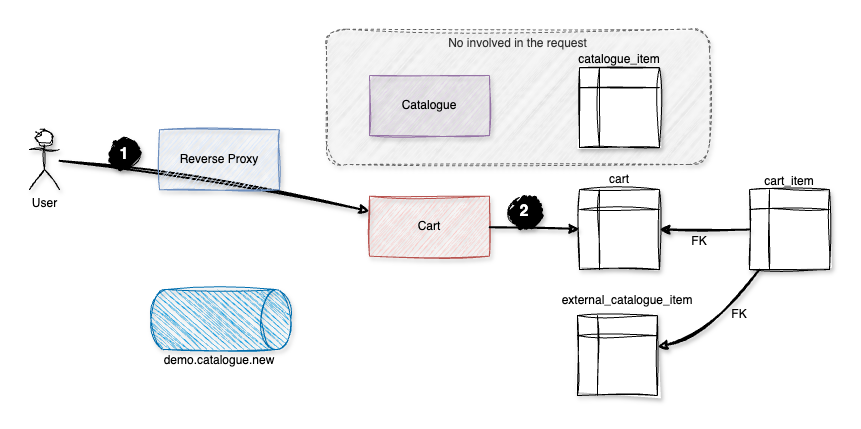

The diagram above was exported from draw.io. Its source (the exported page's mxGraphModel, read from the mxfile embedded in the PNG):
<mxGraphModel dx="1853" dy="1941" grid="1" gridSize="10" guides="1" tooltips="1" connect="1" arrows="1" fold="1" page="1" pageScale="1" pageWidth="827" pageHeight="1169" math="0" shadow="0">
  <root>
    <mxCell id="0" />
    <mxCell id="1" parent="0" />
    <mxCell id="2" value="" style="group" vertex="1" connectable="0" parent="1">
      <mxGeometry x="4020" y="3844.69" width="800" height="366.37999999999965" as="geometry" />
    </mxCell>
    <mxCell id="3" value="No involved in the request" style="rounded=1;whiteSpace=wrap;html=1;sketch=1;curveFitting=1;jiggle=2;shadow=1;verticalAlign=top;fillColor=#f5f5f5;dashed=1;fontColor=#333333;strokeColor=#666666;" vertex="1" parent="2">
      <mxGeometry x="297" width="383" height="135.31" as="geometry" />
    </mxCell>
    <mxCell id="4" value="Catalogue" style="rounded=0;whiteSpace=wrap;html=1;fillColor=#e1d5e7;strokeColor=#9673a6;sketch=1;curveFitting=1;jiggle=2;shadow=1;" vertex="1" parent="2">
      <mxGeometry x="340" y="46.36999999999989" width="120" height="60" as="geometry" />
    </mxCell>
    <mxCell id="5" value="Cart" style="rounded=0;whiteSpace=wrap;html=1;fillColor=#f8cecc;strokeColor=#b85450;sketch=1;curveFitting=1;jiggle=2;shadow=1;" vertex="1" parent="2">
      <mxGeometry x="340" y="167" width="120" height="60" as="geometry" />
    </mxCell>
    <mxCell id="6" value="" style="shape=internalStorage;whiteSpace=wrap;html=1;backgroundOutline=1;sketch=1;curveFitting=1;jiggle=2;shadow=1;" vertex="1" parent="2">
      <mxGeometry x="550" y="160.37999999999965" width="80" height="80" as="geometry" />
    </mxCell>
    <mxCell id="7" value="" style="shape=internalStorage;whiteSpace=wrap;html=1;backgroundOutline=1;sketch=1;curveFitting=1;jiggle=2;shadow=1;" vertex="1" parent="2">
      <mxGeometry x="720" y="160.37999999999965" width="80" height="80" as="geometry" />
    </mxCell>
    <mxCell id="8" value="" style="endArrow=classic;html=1;rounded=0;sketch=1;curveFitting=1;jiggle=2;shadow=1;strokeWidth=2;" edge="1" parent="2" source="7" target="6">
      <mxGeometry width="50" height="50" relative="1" as="geometry">
        <mxPoint x="515" y="318.42999999999984" as="sourcePoint" />
        <mxPoint x="565" y="268.42999999999984" as="targetPoint" />
      </mxGeometry>
    </mxCell>
    <mxCell id="9" value="" style="shape=internalStorage;whiteSpace=wrap;html=1;backgroundOutline=1;sketch=1;curveFitting=1;jiggle=2;shadow=1;" vertex="1" parent="2">
      <mxGeometry x="550" y="38.429999999999836" width="80" height="80" as="geometry" />
    </mxCell>
    <mxCell id="10" value="" style="endArrow=classic;html=1;rounded=0;sketch=1;curveFitting=1;jiggle=2;shadow=1;strokeWidth=2;curved=1;" edge="1" parent="2" source="11" target="5">
      <mxGeometry width="50" height="50" relative="1" as="geometry">
        <mxPoint x="310" y="25.309999999999945" as="sourcePoint" />
        <mxPoint x="360" y="-24.690000000000055" as="targetPoint" />
        <Array as="points">
          <mxPoint x="190" y="145.30999999999995" />
        </Array>
      </mxGeometry>
    </mxCell>
    <mxCell id="11" value="User" style="shape=umlActor;verticalLabelPosition=bottom;verticalAlign=top;html=1;outlineConnect=0;sketch=1;curveFitting=1;jiggle=2;shadow=1;" vertex="1" parent="2">
      <mxGeometry y="100.38000000000011" width="30" height="60" as="geometry" />
    </mxCell>
    <mxCell id="12" value="cart" style="text;html=1;align=center;verticalAlign=middle;whiteSpace=wrap;rounded=0;" vertex="1" parent="2">
      <mxGeometry x="560" y="135.30999999999995" width="60" height="30" as="geometry" />
    </mxCell>
    <mxCell id="13" value="cart_item" style="text;html=1;align=center;verticalAlign=middle;whiteSpace=wrap;rounded=0;" vertex="1" parent="2">
      <mxGeometry x="730" y="137" width="60" height="30" as="geometry" />
    </mxCell>
    <mxCell id="14" value="catalogue_item" style="text;html=1;align=center;verticalAlign=middle;whiteSpace=wrap;rounded=0;" vertex="1" parent="2">
      <mxGeometry x="560" y="15.309999999999945" width="60" height="30" as="geometry" />
    </mxCell>
    <mxCell id="15" value="FK" style="text;html=1;align=center;verticalAlign=middle;whiteSpace=wrap;rounded=0;" vertex="1" parent="2">
      <mxGeometry x="640" y="197" width="60" height="30" as="geometry" />
    </mxCell>
    <mxCell id="16" value="" style="shape=internalStorage;whiteSpace=wrap;html=1;backgroundOutline=1;sketch=1;curveFitting=1;jiggle=2;shadow=1;" vertex="1" parent="2">
      <mxGeometry x="547.8800000000001" y="286.37999999999965" width="80" height="80" as="geometry" />
    </mxCell>
    <mxCell id="17" value="external_&lt;span style=&quot;background-color: initial;&quot;&gt;catalogue_item&lt;/span&gt;" style="text;html=1;align=center;verticalAlign=middle;whiteSpace=wrap;rounded=0;" vertex="1" parent="2">
      <mxGeometry x="567.8800000000001" y="256.37999999999965" width="60" height="30" as="geometry" />
    </mxCell>
    <mxCell id="18" value="" style="endArrow=classic;html=1;rounded=0;sketch=1;curveFitting=1;jiggle=2;shadow=1;strokeWidth=2;curved=1;" edge="1" parent="2" source="7" target="16">
      <mxGeometry width="50" height="50" relative="1" as="geometry">
        <mxPoint x="730" y="210.3800000000001" as="sourcePoint" />
        <mxPoint x="640" y="210.3800000000001" as="targetPoint" />
        <Array as="points">
          <mxPoint x="680" y="306.37999999999965" />
        </Array>
      </mxGeometry>
    </mxCell>
    <mxCell id="19" value="FK" style="text;html=1;align=center;verticalAlign=middle;whiteSpace=wrap;rounded=0;" vertex="1" parent="2">
      <mxGeometry x="680" y="270.37999999999965" width="60" height="30" as="geometry" />
    </mxCell>
    <mxCell id="20" value="" style="shape=cylinder3;whiteSpace=wrap;html=1;boundedLbl=1;backgroundOutline=1;size=15;rotation=90;sketch=1;curveFitting=1;jiggle=2;shadow=1;fillColor=#1ba1e2;fontColor=#ffffff;strokeColor=#006EAF;" vertex="1" parent="2">
      <mxGeometry x="161.3800000000001" y="220.3800000000001" width="60" height="139.87" as="geometry" />
    </mxCell>
    <mxCell id="21" value="" style="endArrow=classic;html=1;rounded=0;sketch=1;curveFitting=1;jiggle=2;shadow=1;strokeWidth=2;" edge="1" parent="2" source="5" target="6">
      <mxGeometry width="50" height="50" relative="1" as="geometry">
        <mxPoint x="380" y="276.37999999999965" as="sourcePoint" />
        <mxPoint x="430" y="226.3800000000001" as="targetPoint" />
      </mxGeometry>
    </mxCell>
    <mxCell id="22" value="1" style="ellipse;whiteSpace=wrap;html=1;aspect=fixed;sketch=1;curveFitting=1;jiggle=2;shadow=1;fillColor=#000000;fontColor=#FFFFFF;strokeColor=#000000;fontStyle=1;fontSize=16;strokeWidth=1;fillWeight=6;" vertex="1" parent="2">
      <mxGeometry x="80" y="110.00000000000045" width="30" height="30" as="geometry" />
    </mxCell>
    <mxCell id="23" value="2" style="ellipse;whiteSpace=wrap;html=1;aspect=fixed;sketch=1;curveFitting=1;jiggle=2;shadow=1;fillColor=#000000;fontColor=#FFFFFF;strokeColor=#000000;fontStyle=1;fontSize=16;strokeWidth=1;fillWeight=6;" vertex="1" parent="2">
      <mxGeometry x="480" y="167.00000000000045" width="30" height="30" as="geometry" />
    </mxCell>
    <mxCell id="24" value="demo.catalogue.new" style="text;html=1;align=center;verticalAlign=middle;whiteSpace=wrap;rounded=0;" vertex="1" parent="2">
      <mxGeometry x="160" y="316.37999999999965" width="60" height="30" as="geometry" />
    </mxCell>
    <mxCell id="25" value="Reverse Proxy" style="rounded=0;whiteSpace=wrap;html=1;fillColor=#dae8fc;strokeColor=#6c8ebf;sketch=1;curveFitting=1;jiggle=2;shadow=1;" vertex="1" parent="2">
      <mxGeometry x="130" y="100.55999999999995" width="120" height="60" as="geometry" />
    </mxCell>
  </root>
</mxGraphModel>